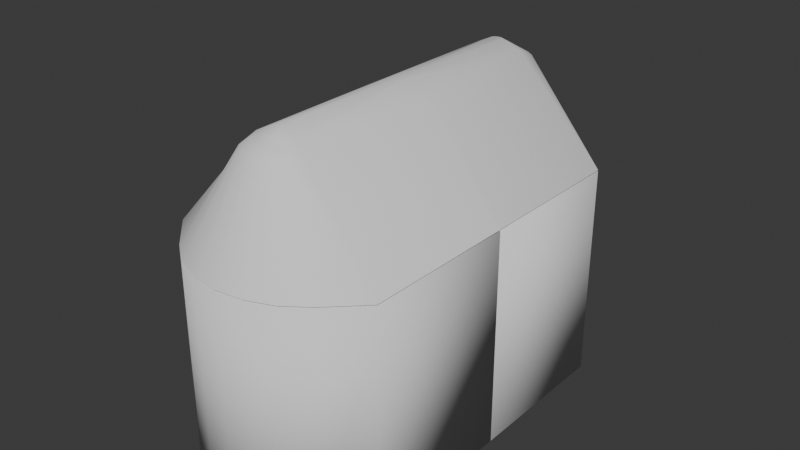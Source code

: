 # Source: earphones.blend  (saved by Blender 4.1.23; exported with 4.5.12 LTS)
import bpy
from mathutils import Matrix  # noqa: F401  (used for matrix-valued properties, if any)

bpy.ops.wm.read_factory_settings(use_empty=True)
scene = bpy.context.scene
scene.name = 'Scene'

# ---- collections
col_collection = bpy.data.collections.new('Collection'); scene.collection.children.link(col_collection)

# ---- world
world_world = bpy.data.worlds.new('World'); scene.world = world_world
world_world.use_nodes = True; world_world.node_tree.nodes.clear()
_N = world_world.node_tree.nodes; _L = world_world.node_tree.links
n0 = _N.new('ShaderNodeOutputWorld'); n0.name = 'World Output'; n0.location = (300, 300)
n1 = _N.new('ShaderNodeBackground'); n1.name = 'Background'; n1.location = (10, 300)
n1.inputs[0].default_value = (0.05088, 0.05088, 0.05088, 1.0)
_L.new(n1.outputs[0], n0.inputs[0])
n0.is_active_output = True
world_world.color = (0.05088, 0.05088, 0.05088)
world_world.use_sun_shadow = False
world_world.sun_shadow_jitter_overblur = 0.0

# ---- meshes
me_cube = bpy.data.meshes.new('Cube')
me_cube.from_pydata([(-1.0, 0.0, -1.0), (9.247e-09, 0.954, -0.7576), (-1.0, 0.0, 1.0), (-1.0, 1.441, -1.0), (0.04608, 0.9495, -0.7576), (-1.0, 1.441, 1.0), (0.09039, 0.936, -0.7576), (1.0, 0.0, -1.0), (1.0, 0.0, 1.0), (0.1312, 0.9142, -0.7576), (1.0, 1.441, -1.0), (1.0, 1.441, 1.0), (0.0, 0.0, -1.0), (0.167, 0.8848, -0.7576), (0.0, 0.0, 1.0), (0.1964, 0.849, -0.7576), (-0.6975, 1.732, -1.0), (0.6975, 1.732, -1.0), (0.2182, 0.8082, -0.7576), (0.0, 1.436, -1.0), (-0.4932, 1.883, -1.0), (0.2317, 0.7639, -0.7576), (-0.2553, 1.978, -1.0), (0.0, 2.01, -1.0), (0.2362, 0.7178, -0.7576), (0.2553, 1.978, -1.0), (0.4932, 1.883, -1.0), (0.6975, 1.732, 1.0), (0.2317, 0.6717, -0.7576), (-0.6975, 1.732, 1.0), (0.0, 1.436, 1.0), (0.2182, 0.6274, -0.7576), (0.4932, 1.883, 1.0), (0.1964, 0.5866, -0.7576), (0.2553, 1.978, 1.0), (0.0, 2.01, 1.0), (0.167, 0.5508, -0.7576), (-0.2553, 1.978, 1.0), (-0.4932, 1.883, 1.0), (0.1312, 0.5214, -0.7576), (0.09039, 0.4996, -0.7576), (0.04608, 0.4861, -0.7576), (9.247e-09, 0.4816, -0.7576), (-0.04608, 0.4861, -0.7576), (-0.09039, 0.4996, -0.7576), (-0.1312, 0.5214, -0.7576), (-0.167, 0.5508, -0.7576), (-0.1964, 0.5866, -0.7576), (-0.2182, 0.6274, -0.7576), (-0.2317, 0.6717, -0.7576), (-0.2362, 0.7178, -0.7576), (-0.2317, 0.7639, -0.7576), (-0.2182, 0.8082, -0.7576), (-0.1964, 0.849, -0.7576), (-0.167, 0.8848, -0.7576), (-0.1312, 0.9142, -0.7576), (-0.09039, 0.936, -0.7576), (-0.04608, 0.9495, -0.7576), (-6.549e-06, 0.3467, 1.0), (-6.542e-06, 0.3467, 1.0), (7.614e-09, 1.089, 1.0), (0.0, 1.089, 1.0), (0.0724, 0.3538, 1.0), (0.07327, 1.083, 0.9992), (0.142, 0.3749, 1.0), (0.2077, 1.028, 0.9988), (0.3446, 0.8615, 0.9986), (0.3102, 0.9257, 0.9986), (0.2635, 0.9814, 0.9991), (0.144, 1.063, 0.9984), (0.2062, 0.4092, 1.0), (0.3086, 0.5116, 1.0), (0.2624, 0.4554, 1.0), (0.3711, 0.7178, 1.0), (0.364, 0.6454, 1.0), (0.3647, 0.7909, 0.9994), (0.3429, 0.5758, 1.0), (-0.353, 0.8636, 0.9934), (-0.318, 0.9271, 0.994), (-0.27, 0.9838, 0.995), (-0.2122, 1.03, 0.9958), (-0.1438, 0.3734, 0.9986), (-0.07318, 0.353, 0.9993), (-0.07261, 1.082, 0.9998), (-0.1447, 1.063, 0.998), (-0.3813, 0.7202, 0.9937), (-0.3737, 0.6456, 0.9939), (-0.3741, 0.7941, 0.9934), (-0.3098, 0.5113, 0.9992), (-0.2072, 0.4085, 0.9993), (-0.2623, 0.4556, 1.0), (-0.3488, 0.5749, 0.9962)], [], [(0, 2, 5, 3), (58, 14, 8, 11, 27, 30, 61, 60, 63, 69, 65, 68, 67, 66, 75, 73, 74, 76, 71, 72, 70, 64, 62, 59), (10, 11, 8, 7), (12, 14, 2, 0), (16, 19, 12, 0, 3), (61, 30, 29, 5, 2, 14, 58, 82, 81, 89, 90, 88, 91, 86, 85, 87, 77, 78, 79, 80, 84, 83), (17, 27, 11, 10), (7, 8, 14, 12), (17, 10, 7, 12, 19), (16, 20, 19), (20, 22, 19), (22, 23, 19), (23, 25, 19), (25, 26, 19), (26, 17, 19), (27, 32, 30), (32, 34, 30), (34, 35, 30), (35, 37, 30), (37, 38, 30), (38, 29, 30), (27, 17, 26, 32), (32, 26, 25, 34), (34, 25, 23, 35), (35, 23, 22, 37), (37, 22, 20, 38), (38, 20, 16, 29), (3, 5, 29, 16), (1, 4, 63, 60), (63, 4, 6, 69), (69, 6, 9, 65), (65, 9, 13, 68), (68, 13, 15, 67), (67, 15, 18, 66), (66, 18, 21, 75), (21, 24, 73, 75), (24, 28, 74, 73), (28, 31, 76, 74), (31, 33, 71, 76), (33, 36, 72, 71), (72, 36, 39, 70), (70, 39, 40, 64), (40, 41, 62, 64), (41, 42, 59, 62), (42, 43, 82, 58, 59), (43, 44, 81, 82), (44, 45, 89, 81), (45, 46, 90, 89), (46, 47, 88, 90), (47, 48, 91, 88), (48, 49, 86, 91), (49, 50, 85, 86), (85, 50, 51, 87), (87, 51, 52, 77), (77, 52, 53, 78), (78, 53, 54, 79), (54, 55, 80, 79), (55, 56, 84, 80), (56, 57, 83, 84), (57, 1, 60, 61, 83), (33, 31, 28, 24, 21, 18, 15, 13, 9, 6, 4, 1, 57, 56, 55, 54, 53, 52, 51, 50, 49, 48, 47, 46, 45, 44, 43, 42, 41, 40, 39, 36)])
me_cube.polygons.foreach_set('use_smooth', [True] * 61)
_uv = me_cube.uv_layers.new(name='UVMap')
_uv.uv.foreach_set('vector', [0.375, 0.0, 0.625, 0.0, 0.625, 0.25, 0.375, 0.25, 0.75, 0.7139, 0.75, 0.75, 0.625, 0.75, 0.625, 0.5, 0.6628, 0.5, 0.75, 0.6007, 0.75, 0.6367, 0.75, 0.6367, 0.741, 0.6327, 0.7322, 0.6303, 0.7242, 0.6297, 0.7172, 0.6313, 0.7114, 0.6351, 0.7071, 0.6409, 0.7045, 0.6485, 0.7036, 0.6573, 0.7045, 0.6668, 0.7071, 0.6764, 0.7114, 0.6855, 0.7172, 0.6938, 0.7242, 0.7008, 0.7322, 0.7065, 0.741, 0.7108, 0.75, 0.7139, 0.375, 0.5, 0.625, 0.5, 0.625, 0.75, 0.375, 0.75, 0.375, 0.875, 0.625, 0.875, 0.625, 1.0, 0.375, 1.0, 0.1628, 0.5, 0.25, 0.6007, 0.25, 0.75, 0.125, 0.75, 0.125, 0.5, 0.75, 0.6367, 0.75, 0.6007, 0.8372, 0.5, 0.875, 0.5, 0.875, 0.75, 0.75, 0.75, 0.75, 0.7139, 0.759, 0.7108, 0.7678, 0.7065, 0.7758, 0.7008, 0.7828, 0.6938, 0.7886, 0.6855, 0.7929, 0.6764, 0.7955, 0.6668, 0.7964, 0.6573, 0.7955, 0.6485, 0.7929, 0.6409, 0.7886, 0.6351, 0.7828, 0.6313, 0.7758, 0.6297, 0.7678, 0.6303, 0.759, 0.6327, 0.375, 0.4622, 0.625, 0.4622, 0.625, 0.5, 0.375, 0.5, 0.375, 0.75, 0.625, 0.75, 0.625, 0.875, 0.375, 0.875, 0.3372, 0.5, 0.375, 0.5, 0.375, 0.75, 0.25, 0.75, 0.25, 0.6007, 0.1628, 0.5, 0.1883, 0.5052, 0.25, 0.6007, 0.1883, 0.5052, 0.2181, 0.5198, 0.25, 0.6007, 0.2181, 0.5198, 0.25, 0.5409, 0.25, 0.6007, 0.25, 0.5409, 0.25, 0.5442, 0.25, 0.6007, 0.25, 0.5442, 0.25, 0.5541, 0.25, 0.6007, 0.25, 0.5541, 0.25, 0.5698, 0.25, 0.6007, 0.75, 0.5698, 0.6883, 0.5902, 0.75, 0.6007, 0.6883, 0.5902, 0.7181, 0.5645, 0.75, 0.6007, 0.7181, 0.5645, 0.75, 0.5409, 0.75, 0.6007, 0.75, 0.5409, 0.7931, 0.5, 0.75, 0.6007, 0.7931, 0.5, 0.8145, 0.5, 0.75, 0.6007, 0.8145, 0.5, 0.8372, 0.5, 0.75, 0.6007, 0.625, 0.4622, 0.375, 0.4622, 0.375, 0.4395, 0.625, 0.4395, 0.625, 0.4395, 0.375, 0.4395, 0.375, 0.4181, 0.625, 0.4181, 0.625, 0.4181, 0.375, 0.4181, 0.375, 0.375, 0.625, 0.375, 0.625, 0.375, 0.375, 0.375, 0.375, 0.3319, 0.625, 0.3319, 0.625, 0.3319, 0.375, 0.3319, 0.375, 0.3105, 0.625, 0.3105, 0.625, 0.3105, 0.375, 0.3105, 0.375, 0.2878, 0.625, 0.2878, 0.375, 0.25, 0.625, 0.25, 0.625, 0.2878, 0.375, 0.2878, 1.0, 0.5, 0.9688, 0.5, 0.9688, 0.9394, 1.0, 0.9394, 0.9688, 0.9394, 0.9688, 0.5, 0.9375, 0.5, 0.9375, 0.9394, 0.9375, 0.9394, 0.9375, 0.5, 0.9062, 0.5, 0.9062, 0.9394, 0.9062, 0.9394, 0.9062, 0.5, 0.875, 0.5, 0.875, 0.9394, 0.875, 0.9394, 0.875, 0.5, 0.8438, 0.5, 0.8438, 0.9394, 0.8438, 0.9394, 0.8438, 0.5, 0.8125, 0.5, 0.8125, 0.9394, 0.8125, 0.9394, 0.8125, 0.5, 0.7812, 0.5, 0.7812, 0.9394, 0.7812, 0.5, 0.75, 0.5, 0.75, 0.9394, 0.7812, 0.9394, 0.75, 0.5, 0.7188, 0.5, 0.7188, 0.9394, 0.75, 0.9394, 0.7188, 0.5, 0.6875, 0.5, 0.6875, 0.9394, 0.7188, 0.9394, 0.6875, 0.5, 0.6562, 0.5, 0.6562, 0.9394, 0.6875, 0.9394, 0.6562, 0.5, 0.625, 0.5, 0.625, 0.9394, 0.6562, 0.9394, 0.625, 0.9394, 0.625, 0.5, 0.5938, 0.5, 0.5938, 0.9394, 0.5938, 0.9394, 0.5938, 0.5, 0.5625, 0.5, 0.5625, 0.9394, 0.5625, 0.5, 0.5312, 0.5, 0.5312, 0.9394, 0.5625, 0.9394, 0.5312, 0.5, 0.5, 0.5, 0.5, 0.9394, 0.5312, 0.9394, 0.5, 0.5, 0.4688, 0.5, 0.4688, 0.9394, 0.5, 0.9394, 0.5, 0.9394, 0.4688, 0.5, 0.4375, 0.5, 0.4375, 0.9394, 0.4688, 0.9394, 0.4375, 0.5, 0.4062, 0.5, 0.4062, 0.9394, 0.4375, 0.9394, 0.4062, 0.5, 0.375, 0.5, 0.375, 0.9394, 0.4062, 0.9394, 0.375, 0.5, 0.3438, 0.5, 0.3438, 0.9394, 0.375, 0.9394, 0.3438, 0.5, 0.3125, 0.5, 0.3125, 0.9394, 0.3438, 0.9394, 0.3125, 0.5, 0.2812, 0.5, 0.2812, 0.9394, 0.3125, 0.9394, 0.2812, 0.5, 0.25, 0.5, 0.25, 0.9394, 0.2812, 0.9394, 0.25, 0.9394, 0.25, 0.5, 0.2188, 0.5, 0.2188, 0.9394, 0.2188, 0.9394, 0.2188, 0.5, 0.1875, 0.5, 0.1875, 0.9394, 0.1875, 0.9394, 0.1875, 0.5, 0.1562, 0.5, 0.1562, 0.9394, 0.1562, 0.9394, 0.1562, 0.5, 0.125, 0.5, 0.125, 0.9394, 0.125, 0.5, 0.09375, 0.5, 0.09375, 0.9394, 0.125, 0.9394, 0.09375, 0.5, 0.0625, 0.5, 0.0625, 0.9394, 0.09375, 0.9394, 0.0625, 0.5, 0.03125, 0.5, 0.03125, 0.9394, 0.0625, 0.9394, 0.03125, 0.5, 0.0, 0.5, 0.0, 0.9394, 0.0, 0.9394, 0.03125, 0.9394, 0.9496, 0.1167, 0.9717, 0.1582, 0.9854, 0.2032, 0.99, 0.25, 0.9854, 0.2968, 0.9717, 0.3418, 0.9496, 0.3833, 0.9197, 0.4197, 0.8833, 0.4496, 0.8418, 0.4717, 0.7968, 0.4854, 0.75, 0.49, 0.7032, 0.4854, 0.6582, 0.4717, 0.6167, 0.4496, 0.5803, 0.4197, 0.5504, 0.3833, 0.5283, 0.3418, 0.5146, 0.2968, 0.51, 0.25, 0.5146, 0.2032, 0.5283, 0.1582, 0.5504, 0.1167, 0.5803, 0.08029, 0.6167, 0.05045, 0.6582, 0.02827, 0.7032, 0.01461, 0.75, 0.01, 0.7968, 0.01461, 0.8418, 0.02827, 0.8833, 0.05045, 0.9197, 0.08029])
me_cube.update()
me_cube_002 = bpy.data.meshes.new('Cube.002')
me_cube_002.from_pydata([(-1.0, 0.0, 1.014), (-1.0, 1.441, 1.014), (1.0, 0.0, 1.014), (1.0, 1.441, 1.014), (0.6975, 1.732, 1.014), (-0.6975, 1.732, 1.014), (0.4932, 1.883, 1.014), (0.2553, 1.978, 1.014), (0.0, 2.01, 1.014), (-0.2553, 1.978, 1.014), (-0.4932, 1.883, 1.014), (-0.345, 0.0, 1.868), (-0.06525, 0.0, 2.014), (-0.2049, 1.339, 1.941), (0.345, 0.0, 1.868), (0.06525, 0.0, 2.014), (0.2049, 1.339, 1.941), (1.232e-08, 0.0, 2.014), (0.2405, 1.48, 1.868), (0.05409, 1.309, 2.014), (0.176, 1.421, 1.919), (0.1186, 1.368, 1.964), (-0.2405, 1.48, 1.868), (-0.05409, 1.309, 2.014), (-0.176, 1.421, 1.919), (-0.1186, 1.368, 1.964), (0.1701, 1.532, 1.868), (0.03272, 1.325, 2.014), (0.1226, 1.46, 1.918), (0.08027, 1.396, 1.964), (0.08812, 1.565, 1.868), (0.01723, 1.331, 2.014), (0.06359, 1.484, 1.918), (0.04176, 1.412, 1.964), (1.863e-08, 1.333, 2.014), (1.051e-08, 1.576, 1.867), (1.582e-08, 1.417, 1.964), (1.332e-08, 1.492, 1.918), (-0.01723, 1.331, 2.014), (-0.08812, 1.565, 1.868), (-0.04176, 1.412, 1.964), (-0.06359, 1.484, 1.918), (-0.1701, 1.532, 1.868), (-0.03272, 1.325, 2.014), (-0.1226, 1.46, 1.918), (-0.08027, 1.396, 1.964)], [], [(8, 9, 39, 35), (1, 0, 11, 13), (7, 8, 35, 30), (5, 1, 13, 22), (10, 5, 22, 42), (4, 6, 26, 18), (6, 7, 30, 26), (3, 4, 18, 16), (2, 3, 16, 14), (9, 10, 42, 39), (15, 14, 16), (13, 11, 12), (19, 16, 21), (21, 16, 20), (20, 16, 18), (27, 19, 21, 29), (29, 21, 20, 28), (28, 20, 18, 26), (31, 27, 29, 33), (33, 29, 28, 32), (32, 28, 26, 30), (34, 31, 33, 36), (36, 33, 32, 37), (37, 32, 30, 35), (43, 38, 40, 45), (45, 40, 41, 44), (44, 41, 39, 42), (23, 43, 45, 25), (25, 45, 44, 24), (24, 44, 42, 22), (13, 23, 25), (13, 25, 24), (13, 24, 22), (35, 39, 41, 37), (37, 41, 40, 36), (36, 40, 38, 34), (17, 15, 16, 19, 27, 31, 34, 38, 43, 23, 13, 12)])
me_cube_002.polygons.foreach_set('use_smooth', [True] * 37)
_uv = me_cube_002.uv_layers.new(name='UVMap')
_uv.uv.foreach_set('vector', [0.0, 0.0, 0.0, 0.0, 0.0, 0.0, 0.0, 0.0, 0.0, 0.0, 0.0, 0.0, 0.0, 0.0, 0.0, 0.0, 0.0, 0.0, 0.0, 0.0, 0.0, 0.0, 0.0, 0.0, 0.0, 0.0, 0.0, 0.0, 0.0, 0.0, 0.0, 0.0, 0.0, 0.0, 0.0, 0.0, 0.0, 0.0, 0.0, 0.0, 0.0, 0.0, 0.0, 0.0, 0.0, 0.0, 0.0, 0.0, 0.0, 0.0, 0.0, 0.0, 0.0, 0.0, 0.0, 0.0, 0.0, 0.0, 0.0, 0.0, 0.0, 0.0, 0.0, 0.0, 0.0, 0.0, 0.0, 0.0, 0.0, 0.0, 0.0, 0.0, 0.0, 0.0, 0.0, 0.0, 0.0, 0.0, 0.0, 0.0, 0.0, 0.0, 0.0, 0.0, 0.0, 0.0, 0.0, 0.0, 0.0, 0.0, 0.0, 0.0, 0.0, 0.0, 0.0, 0.0, 0.0, 0.0, 0.0, 0.0, 0.0, 0.0, 0.0, 0.0, 0.0, 0.0, 0.0, 0.0, 0.0, 0.0, 0.0, 0.0, 0.0, 0.0, 0.0, 0.0, 0.0, 0.0, 0.0, 0.0, 0.0, 0.0, 0.0, 0.0, 0.0, 0.0, 0.0, 0.0, 0.0, 0.0, 0.0, 0.0, 0.0, 0.0, 0.0, 0.0, 0.0, 0.0, 0.0, 0.0, 0.0, 0.0, 0.0, 0.0, 0.0, 0.0, 0.0, 0.0, 0.0, 0.0, 0.0, 0.0, 0.0, 0.0, 0.0, 0.0, 0.0, 0.0, 0.0, 0.0, 0.0, 0.0, 0.0, 0.0, 0.0, 0.0, 0.0, 0.0, 0.0, 0.0, 0.0, 0.0, 0.0, 0.0, 0.0, 0.0, 0.0, 0.0, 0.0, 0.0, 0.0, 0.0, 0.0, 0.0, 0.0, 0.0, 0.0, 0.0, 0.0, 0.0, 0.0, 0.0, 0.0, 0.0, 0.0, 0.0, 0.0, 0.0, 0.0, 0.0, 0.0, 0.0, 0.0, 0.0, 0.0, 0.0, 0.0, 0.0, 0.0, 0.0, 0.0, 0.0, 0.0, 0.0, 0.0, 0.0, 0.0, 0.0, 0.0, 0.0, 0.0, 0.0, 0.0, 0.0, 0.0, 0.0, 0.0, 0.0, 0.0, 0.0, 0.0, 0.0, 0.0, 0.0, 0.0, 0.0, 0.0, 0.0, 0.0, 0.0, 0.0, 0.0, 0.0, 0.0, 0.0, 0.0, 0.0, 0.0, 0.0, 0.0, 0.0, 0.0, 0.0, 0.0, 0.0, 0.0, 0.0, 0.0, 0.0, 0.0, 0.0, 0.0, 0.0, 0.0, 0.0, 0.0, 0.0, 0.0, 0.0, 0.0, 0.0, 0.0, 0.0, 0.0, 0.0, 0.0, 0.0, 0.0, 0.0, 0.0, 0.0, 0.0, 0.0, 0.0, 0.0, 0.0, 0.0, 0.0, 0.0, 0.0, 0.0, 0.0, 0.0, 0.0, 0.0, 0.0])
me_cube_002.update()
arm_armature_001 = bpy.data.armatures.new('Armature.001')  # bones are not reproduced

# ---- objects
ob_cube = bpy.data.objects.new('Cube', me_cube)
ob_cube_001 = bpy.data.objects.new('Cube.001', me_cube_002)
ob_armature = bpy.data.objects.new('Armature', arm_armature_001)

# ---- transforms, parenting, visibility, modifiers, constraints
ob_cube.location = (0.0, 0.0, 0.0)
_vg = ob_cube.vertex_groups.new(name='Group')
_m = ob_cube.modifiers.new('Mirror', 'MIRROR')
_m.use_axis = (False, True, False)
_m.use_bisect_axis = (False, True, False)
_m.use_clip = True
_m.merge_threshold = 0.0
_m.bisect_threshold = 0.0
ob_cube_001.location = (0.0, 0.0, 0.0)
_vg = ob_cube_001.vertex_groups.new(name='Group')
_vg.add([0, 1, 2, 3, 4, 5, 6, 7, 8, 9, 10, 11, 12, 13, 14, 15, 16, 17, 18, 19, 20, 21, 22, 23, 24, 25, 26, 27, 28, 29, 30, 31, 32, 33, 34, 35, 36, 37, 38, 39, 40, 41, 42, 43, 44, 45], 1.0, 'REPLACE')
_vg = ob_cube_001.vertex_groups.new(name='Bone')
for _i, _w in zip([0, 1, 2, 3, 4, 5, 6, 7, 8, 9, 10, 11, 12, 13, 14, 15, 16, 17, 18, 19, 20, 21, 22, 23, 24, 25, 26, 27, 28, 29, 30, 31, 32, 33, 34, 35, 36, 37, 38, 39, 40, 41, 42, 43, 44, 45], [1.0, 1.0, 1.0, 1.0, 1.0, 1.0, 1.0, 1.0, 1.0, 1.0, 1.0, 1.0, 1.0, 1.0, 1.0, 1.0, 1.0, 1.0, 1.0, 1.0, 1.0, 1.0, 1.0, 1.0, 1.0, 1.0, 1.0, 1.0, 1.0, 1.0, 1.0, 1.0, 1.0, 1.0, 1.0, 1.0, 1.0, 1.0, 1.0, 1.0, 1.0, 1.0, 1.0, 1.0, 1.0, 1.0]): _vg.add([_i], _w, 'REPLACE')
_m = ob_cube_001.modifiers.new('Mirror', 'MIRROR')
_m.use_axis = (False, True, False)
_m.use_bisect_axis = (False, True, False)
_m.use_clip = True
_m.merge_threshold = 0.0
_m.bisect_threshold = 0.0
_m = ob_cube_001.modifiers.new('Armature', 'ARMATURE')
_m.object = ob_armature
ob_armature.location = (0.9981, -1.372e-07, 1.021)
ob_armature.rotation_euler = (-0.0, -1.571, 0.0)
ob_armature.show_in_front = True

# ---- collection membership
col_collection.objects.link(ob_cube)
col_collection.objects.link(ob_cube_001)
col_collection.objects.link(ob_armature)

# ---- scene / render settings (as saved in the file)
scene.frame_start = 1; scene.frame_end = 250; scene.frame_set(87)
scene.render.engine = 'BLENDER_EEVEE_NEXT'
scene.cycles.sampling_pattern = 'TABULATED_SOBOL'
scene.eevee.ray_tracing_options.trace_max_roughness = 0.0
bpy.context.view_layer.update()

# ---- added for rendering (the .blend has no active camera and no usable light): camera, sun
cam_auto = bpy.data.cameras.new('AutoCamera')
cam_auto.lens = 50.0
cam_auto.sensor_width = 36.0
cam_auto.clip_end = 1000.0
ob_auto_camera = bpy.data.objects.new('AutoCamera', cam_auto)
scene.collection.objects.link(ob_auto_camera)
ob_auto_camera.location = (5.24121, -6.28945, 4.91955)
ob_auto_camera.rotation_euler = (1.09748, -7.21219e-08, 0.694738)
scene.camera = ob_auto_camera
light_auto_sun = bpy.data.lights.new('AutoSun', 'SUN')
light_auto_sun.energy = 3.0
light_auto_sun.angle = 0.0523599
ob_auto_sun = bpy.data.objects.new('AutoSun', light_auto_sun)
scene.collection.objects.link(ob_auto_sun)
ob_auto_sun.rotation_euler = (0.872665, 0.174533, 0.523599)
bpy.context.view_layer.update()
